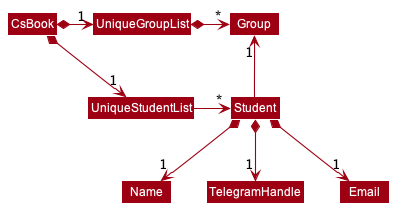

The diagram above was rendered by PlantUML. Its source (embedded in the PNG):
@startuml
!include style.puml
skinparam arrowThickness 1.1
skinparam arrowColor MODEL_COLOR
skinparam classBackgroundColor MODEL_COLOR

CsBook *-right-> "1" UniqueStudentList
CsBook *-right-> "1" UniqueGroupList
UniqueGroupList -[hidden]down- UniqueStudentList
UniqueGroupList -[hidden]down- UniqueStudentList

UniqueGroupList *-right-> "*" Group
UniqueStudentList -right-> "*" Student

Student -up-> "1" Group

Student *--> "1" Name
Student *--> "1" TelegramHandle
Student *--> "1" Email

@enduml